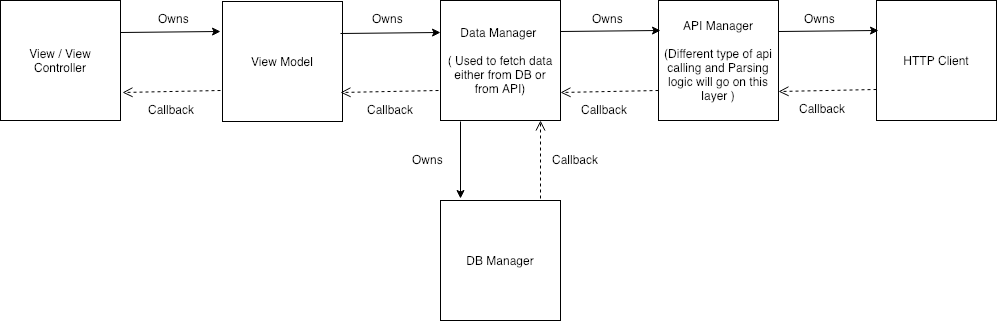

The diagram above was exported from draw.io. Its source (the exported page's mxGraphModel, read from the mxfile embedded in the PNG):
<mxGraphModel dx="1158" dy="496" grid="1" gridSize="10" guides="1" tooltips="1" connect="1" arrows="1" fold="1" page="1" pageScale="1" pageWidth="827" pageHeight="1169" math="0" shadow="0">
  <root>
    <mxCell id="0" />
    <mxCell id="1" parent="0" />
    <mxCell id="-ifEO6qcVRWB95URmXNh-1" value="View / View Controller" style="whiteSpace=wrap;html=1;aspect=fixed;" vertex="1" parent="1">
      <mxGeometry x="380" y="230" width="120" height="120" as="geometry" />
    </mxCell>
    <mxCell id="-ifEO6qcVRWB95URmXNh-2" style="edgeStyle=orthogonalEdgeStyle;rounded=0;orthogonalLoop=1;jettySize=auto;html=1;exitX=0.5;exitY=1;exitDx=0;exitDy=0;" edge="1" parent="1" source="-ifEO6qcVRWB95URmXNh-1" target="-ifEO6qcVRWB95URmXNh-1">
      <mxGeometry relative="1" as="geometry" />
    </mxCell>
    <mxCell id="-ifEO6qcVRWB95URmXNh-3" value="View Model" style="whiteSpace=wrap;html=1;aspect=fixed;" vertex="1" parent="1">
      <mxGeometry x="602" y="231" width="120" height="120" as="geometry" />
    </mxCell>
    <mxCell id="-ifEO6qcVRWB95URmXNh-4" value="Data Manager &lt;br&gt;&lt;br&gt;( Used to fetch data either from DB or from API)" style="whiteSpace=wrap;html=1;aspect=fixed;" vertex="1" parent="1">
      <mxGeometry x="820" y="230" width="120" height="120" as="geometry" />
    </mxCell>
    <mxCell id="-ifEO6qcVRWB95URmXNh-5" value="API Manager&lt;br&gt;&lt;br&gt;(Different type of api calling and Parsing logic will go on this layer )&lt;br&gt;" style="whiteSpace=wrap;html=1;aspect=fixed;" vertex="1" parent="1">
      <mxGeometry x="1038" y="230" width="120" height="120" as="geometry" />
    </mxCell>
    <mxCell id="-ifEO6qcVRWB95URmXNh-6" value="HTTP Client" style="whiteSpace=wrap;html=1;aspect=fixed;" vertex="1" parent="1">
      <mxGeometry x="1256" y="230" width="120" height="120" as="geometry" />
    </mxCell>
    <mxCell id="-ifEO6qcVRWB95URmXNh-7" value="DB Manager" style="whiteSpace=wrap;html=1;aspect=fixed;" vertex="1" parent="1">
      <mxGeometry x="820" y="430" width="120" height="120" as="geometry" />
    </mxCell>
    <mxCell id="-ifEO6qcVRWB95URmXNh-8" value="" style="endArrow=classic;html=1;" edge="1" parent="1">
      <mxGeometry width="50" height="50" relative="1" as="geometry">
        <mxPoint x="500" y="262" as="sourcePoint" />
        <mxPoint x="600" y="261" as="targetPoint" />
      </mxGeometry>
    </mxCell>
    <mxCell id="-ifEO6qcVRWB95URmXNh-9" value="" style="endArrow=classic;html=1;" edge="1" parent="1">
      <mxGeometry width="50" height="50" relative="1" as="geometry">
        <mxPoint x="720" y="263" as="sourcePoint" />
        <mxPoint x="820" y="262" as="targetPoint" />
      </mxGeometry>
    </mxCell>
    <mxCell id="-ifEO6qcVRWB95URmXNh-10" value="" style="endArrow=classic;html=1;" edge="1" parent="1">
      <mxGeometry width="50" height="50" relative="1" as="geometry">
        <mxPoint x="940" y="261" as="sourcePoint" />
        <mxPoint x="1040" y="260" as="targetPoint" />
      </mxGeometry>
    </mxCell>
    <mxCell id="-ifEO6qcVRWB95URmXNh-11" value="" style="endArrow=classic;html=1;" edge="1" parent="1">
      <mxGeometry width="50" height="50" relative="1" as="geometry">
        <mxPoint x="1158" y="261" as="sourcePoint" />
        <mxPoint x="1258" y="260" as="targetPoint" />
      </mxGeometry>
    </mxCell>
    <mxCell id="-ifEO6qcVRWB95URmXNh-12" value="" style="endArrow=classic;html=1;" edge="1" parent="1">
      <mxGeometry width="50" height="50" relative="1" as="geometry">
        <mxPoint x="840" y="351" as="sourcePoint" />
        <mxPoint x="840" y="428" as="targetPoint" />
      </mxGeometry>
    </mxCell>
    <mxCell id="-ifEO6qcVRWB95URmXNh-13" value="" style="html=1;verticalAlign=bottom;endArrow=open;dashed=1;endSize=8;entryX=1.017;entryY=0.683;entryDx=0;entryDy=0;entryPerimeter=0;" edge="1" parent="1">
      <mxGeometry relative="1" as="geometry">
        <mxPoint x="600" y="320" as="sourcePoint" />
        <mxPoint x="502" y="322" as="targetPoint" />
      </mxGeometry>
    </mxCell>
    <mxCell id="-ifEO6qcVRWB95URmXNh-14" value="" style="html=1;verticalAlign=bottom;endArrow=open;dashed=1;endSize=8;entryX=1.017;entryY=0.683;entryDx=0;entryDy=0;entryPerimeter=0;" edge="1" parent="1">
      <mxGeometry relative="1" as="geometry">
        <mxPoint x="818" y="320" as="sourcePoint" />
        <mxPoint x="720" y="322" as="targetPoint" />
      </mxGeometry>
    </mxCell>
    <mxCell id="-ifEO6qcVRWB95URmXNh-15" value="" style="html=1;verticalAlign=bottom;endArrow=open;dashed=1;endSize=8;entryX=1.017;entryY=0.683;entryDx=0;entryDy=0;entryPerimeter=0;" edge="1" parent="1">
      <mxGeometry relative="1" as="geometry">
        <mxPoint x="1038" y="320" as="sourcePoint" />
        <mxPoint x="940" y="322" as="targetPoint" />
      </mxGeometry>
    </mxCell>
    <mxCell id="-ifEO6qcVRWB95URmXNh-16" value="" style="html=1;verticalAlign=bottom;endArrow=open;dashed=1;endSize=8;entryX=1.017;entryY=0.683;entryDx=0;entryDy=0;entryPerimeter=0;" edge="1" parent="1">
      <mxGeometry relative="1" as="geometry">
        <mxPoint x="1256" y="319" as="sourcePoint" />
        <mxPoint x="1158" y="321" as="targetPoint" />
      </mxGeometry>
    </mxCell>
    <mxCell id="-ifEO6qcVRWB95URmXNh-17" value="" style="html=1;verticalAlign=bottom;endArrow=open;dashed=1;endSize=8;entryX=1.017;entryY=0.683;entryDx=0;entryDy=0;entryPerimeter=0;" edge="1" parent="1">
      <mxGeometry relative="1" as="geometry">
        <mxPoint x="920" y="428" as="sourcePoint" />
        <mxPoint x="920" y="350" as="targetPoint" />
      </mxGeometry>
    </mxCell>
    <mxCell id="-ifEO6qcVRWB95URmXNh-18" value="Owns" style="text;html=1;resizable=0;points=[];autosize=1;align=left;verticalAlign=top;spacingTop=-4;" vertex="1" parent="1">
      <mxGeometry x="536" y="239" width="50" height="20" as="geometry" />
    </mxCell>
    <mxCell id="-ifEO6qcVRWB95URmXNh-19" value="Owns" style="text;html=1;resizable=0;points=[];autosize=1;align=left;verticalAlign=top;spacingTop=-4;" vertex="1" parent="1">
      <mxGeometry x="750" y="239" width="50" height="20" as="geometry" />
    </mxCell>
    <mxCell id="-ifEO6qcVRWB95URmXNh-20" value="Owns" style="text;html=1;resizable=0;points=[];autosize=1;align=left;verticalAlign=top;spacingTop=-4;" vertex="1" parent="1">
      <mxGeometry x="970" y="239" width="50" height="20" as="geometry" />
    </mxCell>
    <mxCell id="-ifEO6qcVRWB95URmXNh-21" value="Owns" style="text;html=1;resizable=0;points=[];autosize=1;align=left;verticalAlign=top;spacingTop=-4;" vertex="1" parent="1">
      <mxGeometry x="1182" y="239" width="50" height="20" as="geometry" />
    </mxCell>
    <mxCell id="-ifEO6qcVRWB95URmXNh-22" value="Owns" style="text;html=1;resizable=0;points=[];autosize=1;align=left;verticalAlign=top;spacingTop=-4;" vertex="1" parent="1">
      <mxGeometry x="790" y="380" width="50" height="20" as="geometry" />
    </mxCell>
    <mxCell id="-ifEO6qcVRWB95URmXNh-23" value="Callback" style="text;html=1;resizable=0;points=[];autosize=1;align=left;verticalAlign=top;spacingTop=-4;" vertex="1" parent="1">
      <mxGeometry x="526" y="330" width="60" height="20" as="geometry" />
    </mxCell>
    <mxCell id="-ifEO6qcVRWB95URmXNh-24" value="Callback" style="text;html=1;resizable=0;points=[];autosize=1;align=left;verticalAlign=top;spacingTop=-4;" vertex="1" parent="1">
      <mxGeometry x="745" y="330" width="60" height="20" as="geometry" />
    </mxCell>
    <mxCell id="-ifEO6qcVRWB95URmXNh-25" value="Callback" style="text;html=1;resizable=0;points=[];autosize=1;align=left;verticalAlign=top;spacingTop=-4;" vertex="1" parent="1">
      <mxGeometry x="959" y="330" width="60" height="20" as="geometry" />
    </mxCell>
    <mxCell id="-ifEO6qcVRWB95URmXNh-26" value="Callback" style="text;html=1;resizable=0;points=[];autosize=1;align=left;verticalAlign=top;spacingTop=-4;" vertex="1" parent="1">
      <mxGeometry x="1177" y="329" width="60" height="20" as="geometry" />
    </mxCell>
    <mxCell id="-ifEO6qcVRWB95URmXNh-27" value="Callback" style="text;html=1;resizable=0;points=[];autosize=1;align=left;verticalAlign=top;spacingTop=-4;" vertex="1" parent="1">
      <mxGeometry x="930" y="380" width="60" height="20" as="geometry" />
    </mxCell>
  </root>
</mxGraphModel>